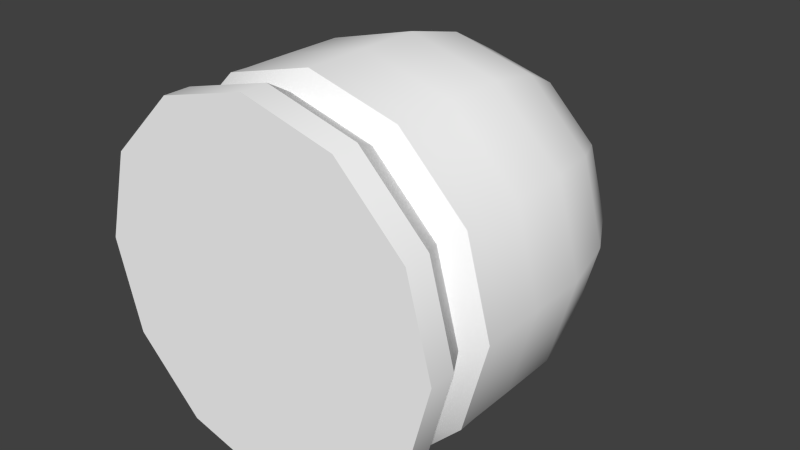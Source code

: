 # Source: Pod.blend  (saved by Blender 2.76.0; exported with 4.5.12 LTS)
import bpy
from mathutils import Matrix  # noqa: F401  (used for matrix-valued properties, if any)

bpy.ops.wm.read_factory_settings(use_empty=True)
scene = bpy.context.scene
scene.name = 'Scene'

# ---- collections
col_collection_1 = bpy.data.collections.new('Collection 1'); scene.collection.children.link(col_collection_1)

# ---- materials (node trees are filled in below, after node groups)
mat_colors = bpy.data.materials.new('Colors')
mat_colors.alpha_threshold = 0.0
mat_colors.use_transparent_shadow = False
mat_colors.diffuse_color = (1.0, 1.0, 1.0, 1.0)
mat_colors.roughness = 0.5

# ---- node groups
ng_auto_smooth = bpy.data.node_groups.new('Auto Smooth', 'GeometryNodeTree')
_s = ng_auto_smooth.interface.new_socket(name='Geometry', in_out='OUTPUT', socket_type='NodeSocketGeometry')
_s = ng_auto_smooth.interface.new_socket(name='Geometry', in_out='INPUT', socket_type='NodeSocketGeometry')
_s = ng_auto_smooth.interface.new_socket(name='Angle', in_out='INPUT', socket_type='NodeSocketFloat')
_s.subtype = 'ANGLE'
_s.min_value = 0.0
_s.max_value = 3.142
ng_auto_smooth.is_modifier = True
_N = ng_auto_smooth.nodes; _L = ng_auto_smooth.links
n0 = _N.new('NodeGroupOutput'); n0.name = 'Group Output'; n0.location = (480, -100)
n1 = _N.new('NodeGroupInput'); n1.name = 'Group Input'; n1.location = (-420, -300)
n2 = _N.new('NodeGroupInput'); n2.name = 'Group Input.001'; n2.location = (-60, -100)
n3 = _N.new('GeometryNodeSetShadeSmooth'); n3.name = 'Set Shade Smooth'; n3.location = (120, -100)
n3.domain = 'EDGE'
n4 = _N.new('GeometryNodeSetShadeSmooth'); n4.name = 'Set Shade Smooth.001'; n4.location = (300, -100)
n5 = _N.new('GeometryNodeInputMeshEdgeAngle'); n5.name = 'Edge Angle'; n5.location = (-420, -220)
n6 = _N.new('GeometryNodeInputEdgeSmooth'); n6.name = 'Is Edge Smooth'; n6.location = (-60, -160)
n7 = _N.new('GeometryNodeInputShadeSmooth'); n7.name = 'Is Face Smooth'; n7.location = (-240, -340)
n8 = _N.new('FunctionNodeBooleanMath'); n8.name = 'Boolean Math'; n8.location = (-60, -220)
n9 = _N.new('FunctionNodeCompare'); n9.name = 'Compare'; n9.location = (-240, -180)
n9.operation = 'LESS_EQUAL'
_L.new(n5.outputs[0], n9.inputs[0])
_L.new(n4.outputs[0], n0.inputs[0])
_L.new(n1.outputs[1], n9.inputs[1])
_L.new(n9.outputs[0], n8.inputs[0])
_L.new(n7.outputs[0], n8.inputs[1])
_L.new(n2.outputs[0], n3.inputs[0])
_L.new(n6.outputs[0], n3.inputs[1])
_L.new(n3.outputs[0], n4.inputs[0])
_L.new(n8.outputs[0], n3.inputs[2])
n0.is_active_output = True

# ---- material node trees

# ---- world
world_world = bpy.data.worlds.new('World'); scene.world = world_world
world_world.color = (0.05088, 0.05088, 0.05088)
world_world.use_sun_shadow = False
world_world.sun_shadow_jitter_overblur = 0.0
world_world.cycles.sampling_method = 'MANUAL'
world_world.cycles.sample_map_resolution = 256

# ---- meshes
me_mesh = bpy.data.meshes.new('Mesh')
me_mesh.from_pydata([(7.693e-09, 0.2478, -0.5057), (7.67e-10, 0.5, 0.5), (0.1239, 0.2146, -0.5057), (0.25, 0.433, 0.5), (0.2146, 0.1239, -0.5057), (0.433, 0.25, 0.5), (0.2478, -4.684e-08, -0.5057), (0.5, -1.977e-08, 0.5), (0.2146, -0.1239, -0.5057), (0.433, -0.25, 0.5), (0.1239, -0.2146, -0.5057), (0.25, -0.433, 0.5), (4.511e-08, -0.2478, -0.5057), (7.626e-08, -0.5, 0.5), (-0.1239, -0.2146, -0.5057), (-0.25, -0.433, 0.5), (-0.2146, -0.1239, -0.5057), (-0.433, -0.25, 0.5), (-0.2478, -1.512e-07, -0.5057), (-0.5, -2.304e-07, 0.5), (-0.2146, 0.1239, -0.5057), (-0.433, 0.25, 0.5), (-0.1239, 0.2146, -0.5057), (-0.25, 0.433, 0.5), (-3.632e-10, 0.5, 0.4273), (0.25, 0.433, 0.4273), (0.433, 0.25, 0.4273), (0.5, -2.111e-08, 0.4273), (0.433, -0.25, 0.4273), (0.25, -0.433, 0.4273), (7.513e-08, -0.5, 0.4273), (-0.25, -0.433, 0.4273), (-0.433, -0.25, 0.4273), (-0.5, -2.317e-07, 0.4273), (-0.433, 0.25, 0.4273), (-0.25, 0.433, 0.4273), (0.2304, 0.399, 0.3608), (0.399, 0.2304, 0.3608), (0.4608, 1.426e-09, 0.3608), (0.399, -0.2304, 0.3608), (0.2304, -0.399, 0.3608), (6.97e-08, -0.4608, 0.3608), (-0.2304, -0.399, 0.3608), (-0.399, -0.2304, 0.3608), (-0.4608, -1.926e-07, 0.3608), (-0.399, 0.2304, 0.3608), (-0.2304, 0.399, 0.3608), (1.319e-10, 0.4608, 0.3608), (0.1246, 0.2158, -0.4643), (0.2158, 0.1246, -0.4643), (0.2492, -4.683e-08, -0.4643), (0.2158, -0.1246, -0.4643), (0.1246, -0.2158, -0.4643), (4.326e-08, -0.2492, -0.4643), (-0.1246, -0.2158, -0.4643), (-0.2158, -0.1246, -0.4643), (-0.2492, -1.518e-07, -0.4643), (-0.2158, 0.1246, -0.4643), (-0.1246, 0.2158, -0.4643), (5.637e-09, 0.2492, -0.4643), (1.43e-08, 0.4969, -0.04635), (0.2484, 0.4303, -0.04635), (0.4303, 0.2484, -0.04635), (0.4969, -2.265e-09, -0.04635), (0.4303, -0.2484, -0.04635), (0.2484, -0.4303, -0.04635), (8.932e-08, -0.4969, -0.04635), (-0.2484, -0.4303, -0.04635), (-0.4303, -0.2484, -0.04635), (-0.4969, -2.116e-07, -0.04635), (-0.4303, 0.2484, -0.04635), (-0.2484, 0.4303, -0.04635), (0.2267, 0.3926, -0.2218), (0.3926, 0.2267, -0.2218), (0.4534, -1.583e-08, -0.2218), (0.3926, -0.2267, -0.2218), (0.2267, -0.3926, -0.2218), (8.332e-08, -0.4534, -0.2218), (-0.2267, -0.3926, -0.2218), (-0.3926, -0.2267, -0.2218), (-0.4534, -2.068e-07, -0.2218), (-0.3926, 0.2267, -0.2218), (-0.2267, 0.3926, -0.2218), (1.486e-08, 0.4534, -0.2218), (0.1846, 0.3197, -0.3772), (0.3197, 0.1846, -0.3772), (0.3691, -3.215e-08, -0.3772), (0.3197, -0.1846, -0.3772), (0.1846, -0.3197, -0.3772), (6.644e-08, -0.3691, -0.3772), (-0.1846, -0.3197, -0.3772), (-0.3197, -0.1846, -0.3772), (-0.3691, -1.876e-07, -0.3772), (-0.3197, 0.1846, -0.3772), (-0.1846, 0.3197, -0.3772), (1.07e-08, 0.3691, -0.3772), (3.446e-09, 0.4984, 0.2549), (0.2492, 0.4316, 0.2549), (0.4316, 0.2492, 0.2549), (0.4984, 2.458e-09, 0.2549), (0.4316, -0.2492, 0.2549), (0.2492, -0.4316, 0.2549), (7.87e-08, -0.4984, 0.2549), (-0.2492, -0.4316, 0.2549), (-0.4316, -0.2492, 0.2549), (-0.4984, -2.075e-07, 0.2549), (-0.4316, 0.2492, 0.2549), (-0.2492, 0.4316, 0.2549), (0.2491, 0.4314, 0.1227), (0.4314, 0.2491, 0.1227), (0.4981, -1.963e-09, 0.1227), (0.4314, -0.2491, 0.1227), (0.2491, -0.4314, 0.1227), (8.041e-08, -0.4981, 0.1227), (-0.2491, -0.4314, 0.1227), (-0.4314, -0.2491, 0.1227), (-0.4981, -2.118e-07, 0.1227), (-0.4314, 0.2491, 0.1227), (-0.2491, 0.4314, 0.1227), (5.195e-09, 0.4981, 0.1227), (0.25, 0.433, 0.304), (0.433, 0.25, 0.304), (0.5, 4.375e-09, 0.304), (0.433, -0.25, 0.304), (0.25, -0.433, 0.304), (7.786e-08, -0.5, 0.304), (-0.25, -0.433, 0.304), (-0.433, -0.25, 0.304), (-0.5, -2.062e-07, 0.304), (-0.433, 0.25, 0.304), (-0.25, 0.433, 0.304), (2.36e-09, 0.5, 0.304)], [], [(24, 1, 3, 25), (25, 3, 5, 26), (26, 5, 7, 27), (27, 7, 9, 28), (28, 9, 11, 29), (29, 11, 13, 30), (30, 13, 15, 31), (31, 15, 17, 32), (32, 17, 19, 33), (33, 19, 21, 34), (3, 1, 23, 21, 19, 17, 15, 13, 11, 9, 7, 5), (35, 23, 1, 24), (34, 21, 23, 35), (0, 2, 4, 6, 8, 10, 12, 14, 16, 18, 20, 22), (45, 34, 35, 46), (46, 35, 24, 47), (44, 33, 34, 45), (43, 32, 33, 44), (42, 31, 32, 43), (41, 30, 31, 42), (40, 29, 30, 41), (39, 28, 29, 40), (38, 27, 28, 39), (37, 26, 27, 38), (36, 25, 26, 37), (47, 24, 25, 36), (120, 36, 37, 121), (20, 57, 58, 22), (22, 58, 59, 0), (18, 56, 57, 20), (16, 55, 56, 18), (14, 54, 55, 16), (12, 53, 54, 14), (10, 52, 53, 12), (8, 51, 52, 10), (6, 50, 51, 8), (4, 49, 50, 6), (2, 48, 49, 4), (0, 59, 48, 2), (81, 70, 71, 82), (82, 71, 60, 83), (80, 69, 70, 81), (79, 68, 69, 80), (78, 67, 68, 79), (77, 66, 67, 78), (76, 65, 66, 77), (75, 64, 65, 76), (74, 63, 64, 75), (73, 62, 63, 74), (72, 61, 62, 73), (83, 60, 61, 72), (95, 83, 72, 84), (84, 72, 73, 85), (85, 73, 74, 86), (86, 74, 75, 87), (87, 75, 76, 88), (88, 76, 77, 89), (89, 77, 78, 90), (90, 78, 79, 91), (91, 79, 80, 92), (92, 80, 81, 93), (94, 82, 83, 95), (93, 81, 82, 94), (57, 93, 94, 58), (58, 94, 95, 59), (56, 92, 93, 57), (55, 91, 92, 56), (54, 90, 91, 55), (53, 89, 90, 54), (52, 88, 89, 53), (51, 87, 88, 52), (50, 86, 87, 51), (49, 85, 86, 50), (48, 84, 85, 49), (59, 95, 84, 48), (117, 106, 107, 118), (118, 107, 96, 119), (116, 105, 106, 117), (115, 104, 105, 116), (114, 103, 104, 115), (113, 102, 103, 114), (112, 101, 102, 113), (111, 100, 101, 112), (110, 99, 100, 111), (109, 98, 99, 110), (108, 97, 98, 109), (119, 96, 97, 108), (60, 119, 108, 61), (61, 108, 109, 62), (62, 109, 110, 63), (63, 110, 111, 64), (64, 111, 112, 65), (65, 112, 113, 66), (66, 113, 114, 67), (67, 114, 115, 68), (68, 115, 116, 69), (69, 116, 117, 70), (71, 118, 119, 60), (70, 117, 118, 71), (129, 45, 46, 130), (130, 46, 47, 131), (128, 44, 45, 129), (127, 43, 44, 128), (126, 42, 43, 127), (125, 41, 42, 126), (123, 39, 40, 124), (131, 47, 36, 120), (96, 131, 120, 97), (97, 120, 121, 98), (98, 121, 122, 99), (99, 122, 123, 100), (100, 123, 124, 101), (101, 124, 125, 102), (102, 125, 126, 103), (103, 126, 127, 104), (104, 127, 128, 105), (105, 128, 129, 106), (107, 130, 131, 96), (106, 129, 130, 107), (121, 37, 38, 122), (122, 38, 39, 123), (124, 40, 41, 125)])
me_mesh.polygons.foreach_set('use_smooth', [True] * 122)
_k = set([(0, 2), (0, 22), (1, 3), (1, 23), (2, 4), (3, 5), (4, 6), (5, 7), (6, 8), (7, 9), (8, 10), (9, 11), (10, 12), (11, 13), (12, 14), (13, 15), (14, 16), (15, 17), (16, 18), (17, 19), (18, 20), (19, 21), (20, 22), (21, 23), (24, 25), (24, 35), (25, 26), (26, 27), (27, 28), (28, 29), (29, 30), (30, 31), (31, 32), (32, 33), (33, 34), (34, 35), (36, 37), (36, 47), (37, 38), (38, 39), (39, 40), (40, 41), (41, 42), (42, 43), (43, 44), (44, 45), (45, 46), (46, 47), (48, 49), (48, 59), (49, 50), (50, 51), (51, 52), (52, 53), (53, 54), (54, 55), (55, 56), (56, 57), (57, 58), (58, 59), (120, 121), (120, 131), (121, 122), (122, 123), (123, 124), (124, 125), (125, 126), (126, 127), (127, 128), (128, 129), (129, 130), (130, 131)])
me_mesh.attributes.new('sharp_edge', 'BOOLEAN', 'EDGE').data.foreach_set('value', [ (min(e.vertices), max(e.vertices)) in _k for e in me_mesh.edges])
_uv = me_mesh.uv_layers.new(name='UVMap')
_uv.uv.foreach_set('vector', [0.5997, 0.6183, 0.8653, 0.6183, 0.8653, 0.8839, 0.5997, 0.8839, 0.5997, 0.6183, 0.8653, 0.6183, 0.8653, 0.8839, 0.5997, 0.8839, 0.5997, 0.6183, 0.8653, 0.6183, 0.8653, 0.8839, 0.5997, 0.8839, 0.5997, 0.6183, 0.8653, 0.6183, 0.8653, 0.8839, 0.5997, 0.8839, 0.5997, 0.6183, 0.8653, 0.6183, 0.8653, 0.8839, 0.5997, 0.8839, 0.5997, 0.6183, 0.8653, 0.6183, 0.8653, 0.8839, 0.5997, 0.8839, 0.5997, 0.6183, 0.8653, 0.6183, 0.8653, 0.8839, 0.5997, 0.8839, 0.5997, 0.6183, 0.8653, 0.6183, 0.8653, 0.8839, 0.5997, 0.8839, 0.5997, 0.6183, 0.8653, 0.6183, 0.8653, 0.8839, 0.5997, 0.8839, 0.5997, 0.6183, 0.8653, 0.6183, 0.8653, 0.8839, 0.5997, 0.8839, 0.7449, 0.8839, 0.8113, 0.8661, 0.8599, 0.8175, 0.8777, 0.7511, 0.8599, 0.6847, 0.8113, 0.6361, 0.7449, 0.6183, 0.6785, 0.6361, 0.6299, 0.6847, 0.6121, 0.7511, 0.6299, 0.8175, 0.6785, 0.8661, 0.5997, 0.6183, 0.8653, 0.6183, 0.8653, 0.8839, 0.5997, 0.8839, 0.5997, 0.6183, 0.8653, 0.6183, 0.8653, 0.8839, 0.5997, 0.8839, 0.7542, 0.8839, 0.8206, 0.8661, 0.8692, 0.8175, 0.887, 0.7511, 0.8692, 0.6847, 0.8206, 0.6361, 0.7542, 0.6183, 0.6878, 0.6361, 0.6392, 0.6847, 0.6214, 0.7511, 0.6392, 0.8175, 0.6878, 0.8661, 0.609, 0.6152, 0.8746, 0.6152, 0.8746, 0.8808, 0.609, 0.8808, 0.609, 0.6152, 0.8746, 0.6152, 0.8746, 0.8808, 0.609, 0.8808, 0.609, 0.6152, 0.8746, 0.6152, 0.8746, 0.8808, 0.609, 0.8808, 0.609, 0.6152, 0.8746, 0.6152, 0.8746, 0.8808, 0.609, 0.8808, 0.609, 0.6152, 0.8746, 0.6152, 0.8746, 0.8808, 0.609, 0.8808, 0.609, 0.6152, 0.8746, 0.6152, 0.8746, 0.8808, 0.609, 0.8808, 0.609, 0.6152, 0.8746, 0.6152, 0.8746, 0.8808, 0.609, 0.8808, 0.609, 0.6152, 0.8746, 0.6152, 0.8746, 0.8808, 0.609, 0.8808, 0.609, 0.6152, 0.8746, 0.6152, 0.8746, 0.8808, 0.609, 0.8808, 0.609, 0.6152, 0.8746, 0.6152, 0.8746, 0.8808, 0.609, 0.8808, 0.609, 0.6152, 0.8746, 0.6152, 0.8746, 0.8808, 0.609, 0.8808, 0.609, 0.6152, 0.8746, 0.6152, 0.8746, 0.8808, 0.609, 0.8808, 0.1887, 0.6183, 0.2551, 0.6183, 0.2551, 0.8839, 0.1887, 0.8839, 0.6214, 0.6183, 0.887, 0.6183, 0.887, 0.8839, 0.6214, 0.8839, 0.6214, 0.6183, 0.887, 0.6183, 0.887, 0.8839, 0.6214, 0.8839, 0.6214, 0.6183, 0.887, 0.6183, 0.887, 0.8839, 0.6214, 0.8839, 0.6214, 0.6183, 0.887, 0.6183, 0.887, 0.8839, 0.6214, 0.8839, 0.6214, 0.6183, 0.887, 0.6183, 0.887, 0.8839, 0.6214, 0.8839, 0.6214, 0.6183, 0.887, 0.6183, 0.887, 0.8839, 0.6214, 0.8839, 0.6214, 0.6183, 0.887, 0.6183, 0.887, 0.8839, 0.6214, 0.8839, 0.6214, 0.6183, 0.887, 0.6183, 0.887, 0.8839, 0.6214, 0.8839, 0.6214, 0.6183, 0.887, 0.6183, 0.887, 0.8839, 0.6214, 0.8839, 0.6214, 0.6183, 0.887, 0.6183, 0.887, 0.8839, 0.6214, 0.8839, 0.6214, 0.6183, 0.887, 0.6183, 0.887, 0.8839, 0.6214, 0.8839, 0.6214, 0.6183, 0.887, 0.6183, 0.887, 0.8839, 0.6214, 0.8839, 0.1223, 0.6183, 0.3879, 0.6183, 0.3879, 0.8839, 0.1223, 0.8839, 0.1223, 0.6183, 0.3879, 0.6183, 0.3879, 0.8839, 0.1223, 0.8839, 0.1223, 0.6183, 0.3879, 0.6183, 0.3879, 0.8839, 0.1223, 0.8839, 0.1223, 0.6183, 0.3879, 0.6183, 0.3879, 0.8839, 0.1223, 0.8839, 0.1223, 0.6183, 0.3879, 0.6183, 0.3879, 0.8839, 0.1223, 0.8839, 0.1223, 0.6183, 0.3879, 0.6183, 0.3879, 0.8839, 0.1223, 0.8839, 0.1223, 0.6183, 0.3879, 0.6183, 0.3879, 0.8839, 0.1223, 0.8839, 0.1223, 0.6183, 0.3879, 0.6183, 0.3879, 0.8839, 0.1223, 0.8839, 0.1223, 0.6183, 0.3879, 0.6183, 0.3879, 0.8839, 0.1223, 0.8839, 0.1223, 0.6183, 0.3879, 0.6183, 0.3879, 0.8839, 0.1223, 0.8839, 0.1223, 0.6183, 0.3879, 0.6183, 0.3879, 0.8839, 0.1223, 0.8839, 0.1223, 0.6183, 0.3879, 0.6183, 0.3879, 0.8839, 0.1223, 0.8839, 0.1223, 0.6183, 0.3879, 0.6183, 0.3879, 0.8839, 0.1223, 0.8839, 0.1223, 0.6183, 0.3879, 0.6183, 0.3879, 0.8839, 0.1223, 0.8839, 0.1223, 0.6183, 0.3879, 0.6183, 0.3879, 0.8839, 0.1223, 0.8839, 0.1223, 0.6183, 0.3879, 0.6183, 0.3879, 0.8839, 0.1223, 0.8839, 0.1223, 0.6183, 0.3879, 0.6183, 0.3879, 0.8839, 0.1223, 0.8839, 0.1223, 0.6183, 0.3879, 0.6183, 0.3879, 0.8839, 0.1223, 0.8839, 0.1223, 0.6183, 0.3879, 0.6183, 0.3879, 0.8839, 0.1223, 0.8839, 0.1223, 0.6183, 0.3879, 0.6183, 0.3879, 0.8839, 0.1223, 0.8839, 0.1223, 0.6183, 0.3879, 0.6183, 0.3879, 0.8839, 0.1223, 0.8839, 0.1223, 0.6183, 0.3879, 0.6183, 0.3879, 0.8839, 0.1223, 0.8839, 0.1223, 0.6183, 0.3879, 0.6183, 0.3879, 0.8839, 0.1223, 0.8839, 0.1223, 0.6183, 0.3879, 0.6183, 0.3879, 0.8839, 0.1223, 0.8839, 0.1223, 0.6183, 0.3879, 0.6183, 0.3879, 0.8839, 0.1223, 0.8839, 0.1223, 0.6183, 0.3879, 0.6183, 0.3879, 0.8839, 0.1223, 0.8839, 0.1223, 0.6183, 0.3879, 0.6183, 0.3879, 0.8839, 0.1223, 0.8839, 0.1223, 0.6183, 0.3879, 0.6183, 0.3879, 0.8839, 0.1223, 0.8839, 0.1223, 0.6183, 0.3879, 0.6183, 0.3879, 0.8839, 0.1223, 0.8839, 0.1223, 0.6183, 0.3879, 0.6183, 0.3879, 0.8839, 0.1223, 0.8839, 0.1223, 0.6183, 0.3879, 0.6183, 0.3879, 0.8839, 0.1223, 0.8839, 0.1223, 0.6183, 0.3879, 0.6183, 0.3879, 0.8839, 0.1223, 0.8839, 0.1223, 0.6183, 0.3879, 0.6183, 0.3879, 0.8839, 0.1223, 0.8839, 0.1223, 0.6183, 0.3879, 0.6183, 0.3879, 0.8839, 0.1223, 0.8839, 0.1223, 0.6183, 0.3879, 0.6183, 0.3879, 0.8839, 0.1223, 0.8839, 0.1223, 0.6183, 0.3879, 0.6183, 0.3879, 0.8839, 0.1223, 0.8839, 0.5966, 0.1068, 0.8622, 0.1068, 0.8622, 0.3723, 0.5966, 0.3723, 0.5966, 0.1068, 0.8622, 0.1068, 0.8622, 0.3723, 0.5966, 0.3723, 0.5966, 0.1068, 0.8622, 0.1068, 0.8622, 0.3723, 0.5966, 0.3723, 0.5966, 0.1068, 0.8622, 0.1068, 0.8622, 0.3723, 0.5966, 0.3723, 0.5966, 0.1068, 0.8622, 0.1068, 0.8622, 0.3723, 0.5966, 0.3723, 0.5966, 0.1068, 0.8622, 0.1068, 0.8622, 0.3723, 0.5966, 0.3723, 0.5966, 0.1068, 0.8622, 0.1068, 0.8622, 0.3723, 0.5966, 0.3723, 0.5966, 0.1068, 0.8622, 0.1068, 0.8622, 0.3723, 0.5966, 0.3723, 0.5966, 0.1068, 0.8622, 0.1068, 0.8622, 0.3723, 0.5966, 0.3723, 0.5966, 0.1068, 0.8622, 0.1068, 0.8622, 0.3723, 0.5966, 0.3723, 0.5966, 0.1068, 0.8622, 0.1068, 0.8622, 0.3723, 0.5966, 0.3723, 0.5966, 0.1068, 0.8622, 0.1068, 0.8622, 0.3723, 0.5966, 0.3723, 0.1223, 0.6183, 0.3879, 0.6183, 0.3879, 0.8839, 0.1223, 0.8839, 0.1223, 0.6183, 0.3879, 0.6183, 0.3879, 0.8839, 0.1223, 0.8839, 0.1223, 0.6183, 0.3879, 0.6183, 0.3879, 0.8839, 0.1223, 0.8839, 0.1223, 0.6183, 0.3879, 0.6183, 0.3879, 0.8839, 0.1223, 0.8839, 0.1223, 0.6183, 0.3879, 0.6183, 0.3879, 0.8839, 0.1223, 0.8839, 0.1223, 0.6183, 0.3879, 0.6183, 0.3879, 0.8839, 0.1223, 0.8839, 0.1223, 0.6183, 0.3879, 0.6183, 0.3879, 0.8839, 0.1223, 0.8839, 0.1223, 0.6183, 0.3879, 0.6183, 0.3879, 0.8839, 0.1223, 0.8839, 0.1223, 0.6183, 0.3879, 0.6183, 0.3879, 0.8839, 0.1223, 0.8839, 0.1223, 0.6183, 0.3879, 0.6183, 0.3879, 0.8839, 0.1223, 0.8839, 0.1223, 0.6183, 0.3879, 0.6183, 0.3879, 0.8839, 0.1223, 0.8839, 0.1223, 0.6183, 0.3879, 0.6183, 0.3879, 0.8839, 0.1223, 0.8839, 0.1887, 0.6183, 0.2551, 0.6183, 0.2551, 0.8839, 0.1887, 0.8839, 0.1887, 0.6183, 0.2551, 0.6183, 0.2551, 0.8839, 0.1887, 0.8839, 0.1887, 0.6183, 0.2551, 0.6183, 0.2551, 0.8839, 0.1887, 0.8839, 0.1887, 0.6183, 0.2551, 0.6183, 0.2551, 0.8839, 0.1887, 0.8839, 0.1887, 0.6183, 0.2551, 0.6183, 0.2551, 0.8839, 0.1887, 0.8839, 0.1887, 0.6183, 0.2551, 0.6183, 0.2551, 0.8839, 0.1887, 0.8839, 0.1887, 0.6183, 0.2551, 0.6183, 0.2551, 0.8839, 0.1887, 0.8839, 0.1887, 0.6183, 0.2551, 0.6183, 0.2551, 0.8839, 0.1887, 0.8839, 0.1223, 0.6183, 0.1887, 0.6183, 0.1887, 0.8839, 0.1223, 0.8839, 0.1223, 0.6183, 0.1887, 0.6183, 0.1887, 0.8839, 0.1223, 0.8839, 0.1223, 0.6183, 0.1887, 0.6183, 0.1887, 0.8839, 0.1223, 0.8839, 0.1223, 0.6183, 0.1887, 0.6183, 0.1887, 0.8839, 0.1223, 0.8839, 0.1223, 0.6183, 0.1887, 0.6183, 0.1887, 0.8839, 0.1223, 0.8839, 0.1223, 0.6183, 0.1887, 0.6183, 0.1887, 0.8839, 0.1223, 0.8839, 0.1223, 0.6183, 0.1887, 0.6183, 0.1887, 0.8839, 0.1223, 0.8839, 0.1223, 0.6183, 0.1887, 0.6183, 0.1887, 0.8839, 0.1223, 0.8839, 0.1223, 0.6183, 0.1887, 0.6183, 0.1887, 0.8839, 0.1223, 0.8839, 0.1223, 0.6183, 0.1887, 0.6183, 0.1887, 0.8839, 0.1223, 0.8839, 0.1223, 0.6183, 0.1887, 0.6183, 0.1887, 0.8839, 0.1223, 0.8839, 0.1223, 0.6183, 0.1887, 0.6183, 0.1887, 0.8839, 0.1223, 0.8839, 0.1887, 0.6183, 0.2551, 0.6183, 0.2551, 0.8839, 0.1887, 0.8839, 0.1887, 0.6183, 0.2551, 0.6183, 0.2551, 0.8839, 0.1887, 0.8839, 0.1887, 0.6183, 0.2551, 0.6183, 0.2551, 0.8839, 0.1887, 0.8839])
me_mesh.materials.append(mat_colors)
me_mesh.use_remesh_preserve_volume = False
me_mesh.use_remesh_preserve_attributes = False
me_mesh.use_mirror_vertex_groups = False
me_mesh.update()

# ---- objects
ob_pod = bpy.data.objects.new('Pod', me_mesh)

# ---- transforms, parenting, visibility, modifiers, constraints
ob_pod.location = (0.0, 0.0, 0.0)
ob_pod.rotation_euler = (1.571, 0.0, 0.0)
ob_pod.lineart.crease_threshold = 0.0
_m = ob_pod.modifiers.new('Auto Smooth', 'NODES')
_m.node_group = ng_auto_smooth
_gi = [s.identifier for s in ng_auto_smooth.interface.items_tree if s.item_type == 'SOCKET' and s.in_out == 'INPUT']
_m[_gi[1]] = 3.142  # Angle

# ---- collection membership
col_collection_1.objects.link(ob_pod)

# ---- scene / render settings (as saved in the file)
scene.frame_start = 1; scene.frame_end = 250; scene.frame_set(1)
scene.render.engine = 'BLENDER_EEVEE_NEXT'
scene.render.resolution_percentage = 50
scene.render.dither_intensity = 0.0
scene.cycles.use_denoising = False
scene.cycles.samples = 10
scene.cycles.sampling_pattern = 'TABULATED_SOBOL'
scene.cycles.light_sampling_threshold = 0.0
scene.cycles.use_adaptive_sampling = False
scene.cycles.use_light_tree = False
scene.cycles.blur_glossy = 0.0
scene.cycles.pixel_filter_type = 'GAUSSIAN'
scene.cycles.sample_clamp_indirect = 0.0
scene.view_settings.view_transform = 'Standard'
bpy.context.view_layer.update()

# ---- added for rendering (the .blend has no active camera and no usable light): camera, sun
cam_auto = bpy.data.cameras.new('AutoCamera')
cam_auto.lens = 50.0
cam_auto.sensor_width = 36.0
cam_auto.clip_end = 1000.0
ob_auto_camera = bpy.data.objects.new('AutoCamera', cam_auto)
scene.collection.objects.link(ob_auto_camera)
ob_auto_camera.location = (1.60556, -1.92385, 1.28445)
ob_auto_camera.rotation_euler = (1.09748, -7.21219e-08, 0.694738)
scene.camera = ob_auto_camera
light_auto_sun = bpy.data.lights.new('AutoSun', 'SUN')
light_auto_sun.energy = 3.0
light_auto_sun.angle = 0.0523599
ob_auto_sun = bpy.data.objects.new('AutoSun', light_auto_sun)
scene.collection.objects.link(ob_auto_sun)
ob_auto_sun.rotation_euler = (0.872665, 0.174533, 0.523599)
bpy.context.view_layer.update()
